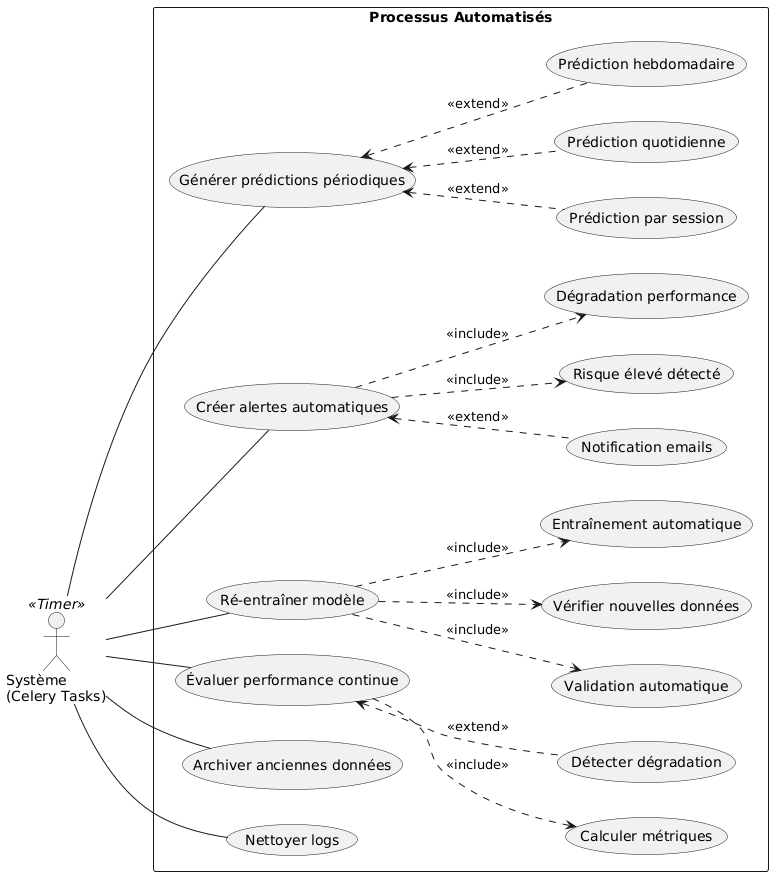

The diagram above was rendered by PlantUML. Its source (embedded in the PNG):
@startuml
left to right direction
skinparam packageStyle rectangle

actor "Système\n(Celery Tasks)" as system <<Timer>>

rectangle "Processus Automatisés" {
  
  usecase "Générer prédictions périodiques" as UC40
  usecase "Prédiction quotidienne" as UC40.1
  usecase "Prédiction hebdomadaire" as UC40.2
  usecase "Prédiction par session" as UC40.3
  
  usecase "Créer alertes automatiques" as UC41
  usecase "Risque élevé détecté" as UC41.1
  usecase "Dégradation performance" as UC41.2
  usecase "Notification emails" as UC41.3
  
  usecase "Ré-entraîner modèle" as UC42
  usecase "Vérifier nouvelles données" as UC42.1
  usecase "Entraînement automatique" as UC42.2
  usecase "Validation automatique" as UC42.3
  
  usecase "Évaluer performance continue" as UC43
  usecase "Calculer métriques" as UC43.1
  usecase "Détecter dégradation" as UC43.2
  
  usecase "Archiver anciennes données" as UC44
  usecase "Nettoyer logs" as UC45

  system -- UC40
  UC40 <.. UC40.1 : <<extend>>
  UC40 <.. UC40.2 : <<extend>>
  UC40 <.. UC40.3 : <<extend>>
  
  system -- UC41
  UC41 ..> UC41.1 : <<include>>
  UC41 ..> UC41.2 : <<include>>
  UC41 <.. UC41.3 : <<extend>>
  
  system -- UC42
  UC42 ..> UC42.1 : <<include>>
  UC42 ..> UC42.2 : <<include>>
  UC42 ..> UC42.3 : <<include>>
  
  system -- UC43
  UC43 ..> UC43.1 : <<include>>
  UC43 <.. UC43.2 : <<extend>>
  
  system -- UC44
  system -- UC45
}
@enduml